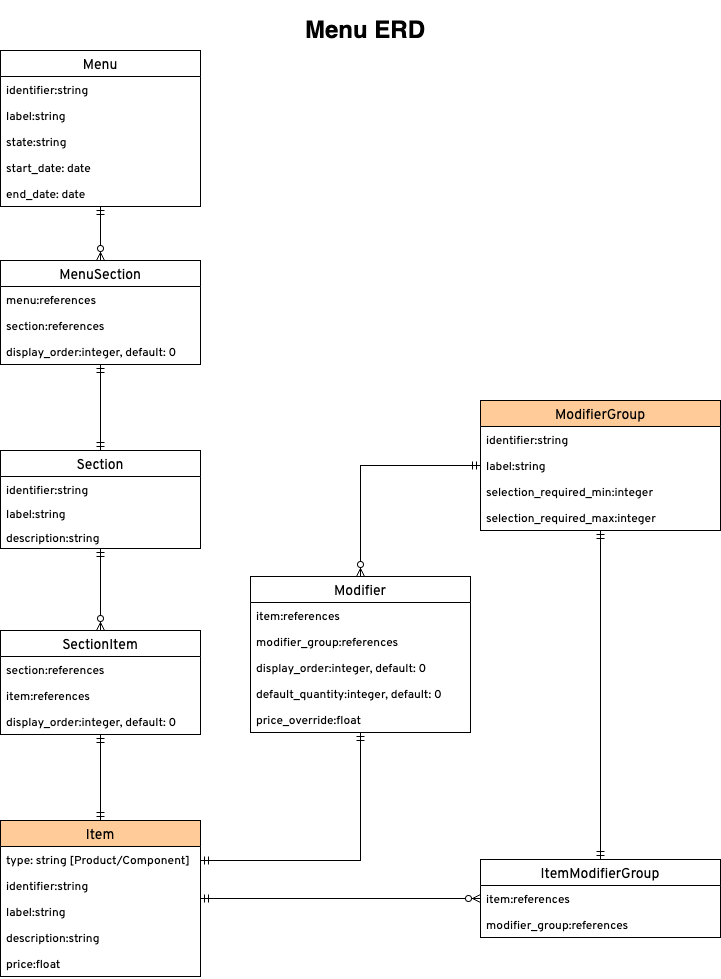

The diagram above was exported from draw.io. Its source (the exported page's mxGraphModel, read from the mxfile embedded in the PNG):
<mxGraphModel dx="1242" dy="2000" grid="1" gridSize="10" guides="1" tooltips="1" connect="1" arrows="1" fold="1" page="1" pageScale="1" pageWidth="827" pageHeight="1169" math="0" shadow="0">
  <root>
    <mxCell id="0" />
    <mxCell id="1" parent="0" />
    <mxCell id="a3PY726XcsFj3JUJ8yIZ-57" style="edgeStyle=orthogonalEdgeStyle;rounded=0;orthogonalLoop=1;jettySize=auto;html=1;endArrow=ERzeroToMany;endFill=0;startArrow=ERmandOne;startFill=0;" parent="1" source="a3PY726XcsFj3JUJ8yIZ-1" target="a3PY726XcsFj3JUJ8yIZ-18" edge="1">
      <mxGeometry relative="1" as="geometry">
        <Array as="points" />
      </mxGeometry>
    </mxCell>
    <mxCell id="a3PY726XcsFj3JUJ8yIZ-1" value="Item" style="swimlane;fontStyle=0;childLayout=stackLayout;horizontal=1;startSize=26;horizontalStack=0;resizeParent=1;resizeParentMax=0;resizeLast=0;collapsible=1;marginBottom=0;align=center;fontSize=14;fillColor=#FFCC99;swimlaneFillColor=#ffffff;fontFamily=Overpass;fontSource=https%3A%2F%2Ffonts.googleapis.com%2Fcss%3Ffamily%3DOverpass;" parent="1" vertex="1">
      <mxGeometry x="70" y="-250" width="200" height="156" as="geometry" />
    </mxCell>
    <mxCell id="a3PY726XcsFj3JUJ8yIZ-2" value="type: string [Product/Component]&#10;" style="text;strokeColor=none;fillColor=none;spacingLeft=4;spacingRight=4;overflow=hidden;rotatable=0;points=[[0,0.5],[1,0.5]];portConstraint=eastwest;fontSize=12;fontFamily=Overpass;fontSource=https%3A%2F%2Ffonts.googleapis.com%2Fcss%3Ffamily%3DOverpass;" parent="a3PY726XcsFj3JUJ8yIZ-1" vertex="1">
      <mxGeometry y="26" width="200" height="26" as="geometry" />
    </mxCell>
    <mxCell id="a3PY726XcsFj3JUJ8yIZ-3" value="identifier:string" style="text;strokeColor=none;fillColor=none;spacingLeft=4;spacingRight=4;overflow=hidden;rotatable=0;points=[[0,0.5],[1,0.5]];portConstraint=eastwest;fontSize=12;fontFamily=Overpass;fontSource=https%3A%2F%2Ffonts.googleapis.com%2Fcss%3Ffamily%3DOverpass;" parent="a3PY726XcsFj3JUJ8yIZ-1" vertex="1">
      <mxGeometry y="52" width="200" height="26" as="geometry" />
    </mxCell>
    <mxCell id="a3PY726XcsFj3JUJ8yIZ-4" value="label:string" style="text;strokeColor=none;fillColor=none;spacingLeft=4;spacingRight=4;overflow=hidden;rotatable=0;points=[[0,0.5],[1,0.5]];portConstraint=eastwest;fontSize=12;fontFamily=Overpass;fontSource=https%3A%2F%2Ffonts.googleapis.com%2Fcss%3Ffamily%3DOverpass;" parent="a3PY726XcsFj3JUJ8yIZ-1" vertex="1">
      <mxGeometry y="78" width="200" height="26" as="geometry" />
    </mxCell>
    <mxCell id="a3PY726XcsFj3JUJ8yIZ-5" value="description:string" style="text;strokeColor=none;fillColor=none;spacingLeft=4;spacingRight=4;overflow=hidden;rotatable=0;points=[[0,0.5],[1,0.5]];portConstraint=eastwest;fontSize=12;fontFamily=Overpass;fontSource=https%3A%2F%2Ffonts.googleapis.com%2Fcss%3Ffamily%3DOverpass;" parent="a3PY726XcsFj3JUJ8yIZ-1" vertex="1">
      <mxGeometry y="104" width="200" height="26" as="geometry" />
    </mxCell>
    <mxCell id="a3PY726XcsFj3JUJ8yIZ-7" value="price:float" style="text;strokeColor=none;fillColor=none;spacingLeft=4;spacingRight=4;overflow=hidden;rotatable=0;points=[[0,0.5],[1,0.5]];portConstraint=eastwest;fontSize=12;fontFamily=Overpass;fontSource=https%3A%2F%2Ffonts.googleapis.com%2Fcss%3Ffamily%3DOverpass;" parent="a3PY726XcsFj3JUJ8yIZ-1" vertex="1">
      <mxGeometry y="130" width="200" height="26" as="geometry" />
    </mxCell>
    <mxCell id="a3PY726XcsFj3JUJ8yIZ-59" style="edgeStyle=orthogonalEdgeStyle;rounded=0;orthogonalLoop=1;jettySize=auto;html=1;endArrow=ERzeroToMany;endFill=0;startArrow=ERmandOne;startFill=0;" parent="1" source="a3PY726XcsFj3JUJ8yIZ-12" target="a3PY726XcsFj3JUJ8yIZ-23" edge="1">
      <mxGeometry relative="1" as="geometry" />
    </mxCell>
    <mxCell id="a3PY726XcsFj3JUJ8yIZ-12" value="ModifierGroup" style="swimlane;fontStyle=0;childLayout=stackLayout;horizontal=1;startSize=26;horizontalStack=0;resizeParent=1;resizeParentMax=0;resizeLast=0;collapsible=1;marginBottom=0;align=center;fontSize=14;fillColor=#FFCC99;swimlaneFillColor=#ffffff;fontFamily=Overpass;fontSource=https%3A%2F%2Ffonts.googleapis.com%2Fcss%3Ffamily%3DOverpass;" parent="1" vertex="1">
      <mxGeometry x="550" y="-670" width="240" height="130" as="geometry" />
    </mxCell>
    <mxCell id="a3PY726XcsFj3JUJ8yIZ-14" value="identifier:string" style="text;strokeColor=none;fillColor=none;spacingLeft=4;spacingRight=4;overflow=hidden;rotatable=0;points=[[0,0.5],[1,0.5]];portConstraint=eastwest;fontSize=12;fontFamily=Overpass;fontSource=https%3A%2F%2Ffonts.googleapis.com%2Fcss%3Ffamily%3DOverpass;" parent="a3PY726XcsFj3JUJ8yIZ-12" vertex="1">
      <mxGeometry y="26" width="240" height="26" as="geometry" />
    </mxCell>
    <mxCell id="a3PY726XcsFj3JUJ8yIZ-15" value="label:string" style="text;strokeColor=none;fillColor=none;spacingLeft=4;spacingRight=4;overflow=hidden;rotatable=0;points=[[0,0.5],[1,0.5]];portConstraint=eastwest;fontSize=12;fontFamily=Overpass;fontSource=https%3A%2F%2Ffonts.googleapis.com%2Fcss%3Ffamily%3DOverpass;" parent="a3PY726XcsFj3JUJ8yIZ-12" vertex="1">
      <mxGeometry y="52" width="240" height="26" as="geometry" />
    </mxCell>
    <mxCell id="a3PY726XcsFj3JUJ8yIZ-16" value="selection_required_min:integer" style="text;strokeColor=none;fillColor=none;spacingLeft=4;spacingRight=4;overflow=hidden;rotatable=0;points=[[0,0.5],[1,0.5]];portConstraint=eastwest;fontSize=12;fontFamily=Overpass;fontSource=https%3A%2F%2Ffonts.googleapis.com%2Fcss%3Ffamily%3DOverpass;" parent="a3PY726XcsFj3JUJ8yIZ-12" vertex="1">
      <mxGeometry y="78" width="240" height="26" as="geometry" />
    </mxCell>
    <mxCell id="a3PY726XcsFj3JUJ8yIZ-17" value="selection_required_max:integer" style="text;strokeColor=none;fillColor=none;spacingLeft=4;spacingRight=4;overflow=hidden;rotatable=0;points=[[0,0.5],[1,0.5]];portConstraint=eastwest;fontSize=12;fontFamily=Overpass;fontSource=https%3A%2F%2Ffonts.googleapis.com%2Fcss%3Ffamily%3DOverpass;" parent="a3PY726XcsFj3JUJ8yIZ-12" vertex="1">
      <mxGeometry y="104" width="240" height="26" as="geometry" />
    </mxCell>
    <mxCell id="a3PY726XcsFj3JUJ8yIZ-58" style="edgeStyle=orthogonalEdgeStyle;rounded=0;orthogonalLoop=1;jettySize=auto;html=1;endArrow=ERmandOne;endFill=0;startArrow=ERmandOne;startFill=0;" parent="1" source="a3PY726XcsFj3JUJ8yIZ-18" target="a3PY726XcsFj3JUJ8yIZ-12" edge="1">
      <mxGeometry relative="1" as="geometry" />
    </mxCell>
    <mxCell id="a3PY726XcsFj3JUJ8yIZ-18" value="ItemModifierGroup" style="swimlane;fontStyle=0;childLayout=stackLayout;horizontal=1;startSize=26;horizontalStack=0;resizeParent=1;resizeParentMax=0;resizeLast=0;collapsible=1;marginBottom=0;align=center;fontSize=14;swimlaneFillColor=#ffffff;fontFamily=Overpass;fontSource=https%3A%2F%2Ffonts.googleapis.com%2Fcss%3Ffamily%3DOverpass;" parent="1" vertex="1">
      <mxGeometry x="550" y="-211" width="240" height="78" as="geometry">
        <mxRectangle x="1170" y="940" width="170" height="26" as="alternateBounds" />
      </mxGeometry>
    </mxCell>
    <mxCell id="a3PY726XcsFj3JUJ8yIZ-19" value="item:references" style="text;strokeColor=none;fillColor=none;spacingLeft=4;spacingRight=4;overflow=hidden;rotatable=0;points=[[0,0.5],[1,0.5]];portConstraint=eastwest;fontSize=12;fontFamily=Overpass;fontSource=https%3A%2F%2Ffonts.googleapis.com%2Fcss%3Ffamily%3DOverpass;" parent="a3PY726XcsFj3JUJ8yIZ-18" vertex="1">
      <mxGeometry y="26" width="240" height="26" as="geometry" />
    </mxCell>
    <mxCell id="a3PY726XcsFj3JUJ8yIZ-20" value="modifier_group:references" style="text;strokeColor=none;fillColor=none;spacingLeft=4;spacingRight=4;overflow=hidden;rotatable=0;points=[[0,0.5],[1,0.5]];portConstraint=eastwest;fontSize=12;fontFamily=Overpass;fontSource=https%3A%2F%2Ffonts.googleapis.com%2Fcss%3Ffamily%3DOverpass;" parent="a3PY726XcsFj3JUJ8yIZ-18" vertex="1">
      <mxGeometry y="52" width="240" height="26" as="geometry" />
    </mxCell>
    <mxCell id="a3PY726XcsFj3JUJ8yIZ-60" style="edgeStyle=orthogonalEdgeStyle;rounded=0;orthogonalLoop=1;jettySize=auto;html=1;startArrow=ERmandOne;startFill=0;endArrow=ERmandOne;endFill=0;" parent="1" source="a3PY726XcsFj3JUJ8yIZ-23" target="a3PY726XcsFj3JUJ8yIZ-1" edge="1">
      <mxGeometry relative="1" as="geometry">
        <Array as="points">
          <mxPoint x="430" y="-210" />
        </Array>
      </mxGeometry>
    </mxCell>
    <mxCell id="a3PY726XcsFj3JUJ8yIZ-23" value="Modifier" style="swimlane;fontStyle=0;childLayout=stackLayout;horizontal=1;startSize=26;horizontalStack=0;resizeParent=1;resizeParentMax=0;resizeLast=0;collapsible=1;marginBottom=0;align=center;fontSize=14;swimlaneFillColor=#ffffff;fontFamily=Overpass;fontSource=https%3A%2F%2Ffonts.googleapis.com%2Fcss%3Ffamily%3DOverpass;" parent="1" vertex="1">
      <mxGeometry x="320" y="-494" width="220" height="156" as="geometry" />
    </mxCell>
    <mxCell id="a3PY726XcsFj3JUJ8yIZ-24" value="item:references" style="text;strokeColor=none;fillColor=none;spacingLeft=4;spacingRight=4;overflow=hidden;rotatable=0;points=[[0,0.5],[1,0.5]];portConstraint=eastwest;fontSize=12;fontFamily=Overpass;fontSource=https%3A%2F%2Ffonts.googleapis.com%2Fcss%3Ffamily%3DOverpass;" parent="a3PY726XcsFj3JUJ8yIZ-23" vertex="1">
      <mxGeometry y="26" width="220" height="26" as="geometry" />
    </mxCell>
    <mxCell id="a3PY726XcsFj3JUJ8yIZ-25" value="modifier_group:references" style="text;strokeColor=none;fillColor=none;spacingLeft=4;spacingRight=4;overflow=hidden;rotatable=0;points=[[0,0.5],[1,0.5]];portConstraint=eastwest;fontSize=12;fontFamily=Overpass;fontSource=https%3A%2F%2Ffonts.googleapis.com%2Fcss%3Ffamily%3DOverpass;" parent="a3PY726XcsFj3JUJ8yIZ-23" vertex="1">
      <mxGeometry y="52" width="220" height="26" as="geometry" />
    </mxCell>
    <mxCell id="a3PY726XcsFj3JUJ8yIZ-26" value="display_order:integer, default: 0" style="text;strokeColor=none;fillColor=none;spacingLeft=4;spacingRight=4;overflow=hidden;rotatable=0;points=[[0,0.5],[1,0.5]];portConstraint=eastwest;fontSize=12;fontFamily=Overpass;fontSource=https%3A%2F%2Ffonts.googleapis.com%2Fcss%3Ffamily%3DOverpass;" parent="a3PY726XcsFj3JUJ8yIZ-23" vertex="1">
      <mxGeometry y="78" width="220" height="26" as="geometry" />
    </mxCell>
    <mxCell id="a3PY726XcsFj3JUJ8yIZ-27" value="default_quantity:integer, default: 0" style="text;strokeColor=none;fillColor=none;spacingLeft=4;spacingRight=4;overflow=hidden;rotatable=0;points=[[0,0.5],[1,0.5]];portConstraint=eastwest;fontSize=12;fontFamily=Overpass;fontSource=https%3A%2F%2Ffonts.googleapis.com%2Fcss%3Ffamily%3DOverpass;" parent="a3PY726XcsFj3JUJ8yIZ-23" vertex="1">
      <mxGeometry y="104" width="220" height="26" as="geometry" />
    </mxCell>
    <mxCell id="a3PY726XcsFj3JUJ8yIZ-28" value="price_override:float" style="text;strokeColor=none;fillColor=none;spacingLeft=4;spacingRight=4;overflow=hidden;rotatable=0;points=[[0,0.5],[1,0.5]];portConstraint=eastwest;fontSize=12;fontFamily=Overpass;fontSource=https%3A%2F%2Ffonts.googleapis.com%2Fcss%3Ffamily%3DOverpass;" parent="a3PY726XcsFj3JUJ8yIZ-23" vertex="1">
      <mxGeometry y="130" width="220" height="26" as="geometry" />
    </mxCell>
    <mxCell id="a3PY726XcsFj3JUJ8yIZ-53" style="edgeStyle=orthogonalEdgeStyle;rounded=0;orthogonalLoop=1;jettySize=auto;html=1;entryX=0.5;entryY=0;entryDx=0;entryDy=0;endArrow=ERzeroToMany;endFill=0;startArrow=ERmandOne;startFill=0;" parent="1" source="a3PY726XcsFj3JUJ8yIZ-29" target="a3PY726XcsFj3JUJ8yIZ-49" edge="1">
      <mxGeometry relative="1" as="geometry" />
    </mxCell>
    <mxCell id="a3PY726XcsFj3JUJ8yIZ-29" value="Menu" style="swimlane;fontStyle=0;childLayout=stackLayout;horizontal=1;startSize=26;horizontalStack=0;resizeParent=1;resizeParentMax=0;resizeLast=0;collapsible=1;marginBottom=0;align=center;fontSize=14;swimlaneFillColor=#ffffff;fontFamily=Overpass;fontSource=https%3A%2F%2Ffonts.googleapis.com%2Fcss%3Ffamily%3DOverpass;" parent="1" vertex="1">
      <mxGeometry x="70" y="-1020" width="200" height="156" as="geometry" />
    </mxCell>
    <mxCell id="a3PY726XcsFj3JUJ8yIZ-31" value="identifier:string" style="text;strokeColor=none;fillColor=none;spacingLeft=4;spacingRight=4;overflow=hidden;rotatable=0;points=[[0,0.5],[1,0.5]];portConstraint=eastwest;fontSize=12;fontFamily=Overpass;fontSource=https%3A%2F%2Ffonts.googleapis.com%2Fcss%3Ffamily%3DOverpass;" parent="a3PY726XcsFj3JUJ8yIZ-29" vertex="1">
      <mxGeometry y="26" width="200" height="26" as="geometry" />
    </mxCell>
    <mxCell id="a3PY726XcsFj3JUJ8yIZ-32" value="label:string" style="text;strokeColor=none;fillColor=none;spacingLeft=4;spacingRight=4;overflow=hidden;rotatable=0;points=[[0,0.5],[1,0.5]];portConstraint=eastwest;fontSize=12;fontFamily=Overpass;fontSource=https%3A%2F%2Ffonts.googleapis.com%2Fcss%3Ffamily%3DOverpass;" parent="a3PY726XcsFj3JUJ8yIZ-29" vertex="1">
      <mxGeometry y="52" width="200" height="26" as="geometry" />
    </mxCell>
    <mxCell id="a3PY726XcsFj3JUJ8yIZ-33" value="state:string" style="text;strokeColor=none;fillColor=none;spacingLeft=4;spacingRight=4;overflow=hidden;rotatable=0;points=[[0,0.5],[1,0.5]];portConstraint=eastwest;fontSize=12;fontFamily=Overpass;fontSource=https%3A%2F%2Ffonts.googleapis.com%2Fcss%3Ffamily%3DOverpass;" parent="a3PY726XcsFj3JUJ8yIZ-29" vertex="1">
      <mxGeometry y="78" width="200" height="26" as="geometry" />
    </mxCell>
    <mxCell id="a3PY726XcsFj3JUJ8yIZ-34" value="start_date: date" style="text;strokeColor=none;fillColor=none;spacingLeft=4;spacingRight=4;overflow=hidden;rotatable=0;points=[[0,0.5],[1,0.5]];portConstraint=eastwest;fontSize=12;fontFamily=Overpass;fontSource=https%3A%2F%2Ffonts.googleapis.com%2Fcss%3Ffamily%3DOverpass;" parent="a3PY726XcsFj3JUJ8yIZ-29" vertex="1">
      <mxGeometry y="104" width="200" height="26" as="geometry" />
    </mxCell>
    <mxCell id="a3PY726XcsFj3JUJ8yIZ-35" value="end_date: date" style="text;strokeColor=none;fillColor=none;spacingLeft=4;spacingRight=4;overflow=hidden;rotatable=0;points=[[0,0.5],[1,0.5]];portConstraint=eastwest;fontSize=12;fontFamily=Overpass;fontSource=https%3A%2F%2Ffonts.googleapis.com%2Fcss%3Ffamily%3DOverpass;" parent="a3PY726XcsFj3JUJ8yIZ-29" vertex="1">
      <mxGeometry y="130" width="200" height="26" as="geometry" />
    </mxCell>
    <mxCell id="a3PY726XcsFj3JUJ8yIZ-56" style="edgeStyle=orthogonalEdgeStyle;rounded=0;orthogonalLoop=1;jettySize=auto;html=1;endArrow=ERmandOne;endFill=0;startArrow=ERmandOne;startFill=0;" parent="1" source="a3PY726XcsFj3JUJ8yIZ-36" target="a3PY726XcsFj3JUJ8yIZ-1" edge="1">
      <mxGeometry relative="1" as="geometry" />
    </mxCell>
    <mxCell id="a3PY726XcsFj3JUJ8yIZ-36" value="SectionItem" style="swimlane;fontStyle=0;childLayout=stackLayout;horizontal=1;startSize=26;horizontalStack=0;resizeParent=1;resizeParentMax=0;resizeLast=0;collapsible=1;marginBottom=0;align=center;fontSize=14;swimlaneFillColor=#ffffff;fontFamily=Overpass;fontSource=https%3A%2F%2Ffonts.googleapis.com%2Fcss%3Ffamily%3DOverpass;" parent="1" vertex="1">
      <mxGeometry x="70" y="-440" width="200" height="104" as="geometry" />
    </mxCell>
    <mxCell id="a3PY726XcsFj3JUJ8yIZ-37" value="section:references" style="text;strokeColor=none;fillColor=none;spacingLeft=4;spacingRight=4;overflow=hidden;rotatable=0;points=[[0,0.5],[1,0.5]];portConstraint=eastwest;fontSize=12;fontFamily=Overpass;fontSource=https%3A%2F%2Ffonts.googleapis.com%2Fcss%3Ffamily%3DOverpass;" parent="a3PY726XcsFj3JUJ8yIZ-36" vertex="1">
      <mxGeometry y="26" width="200" height="26" as="geometry" />
    </mxCell>
    <mxCell id="a3PY726XcsFj3JUJ8yIZ-38" value="item:references" style="text;strokeColor=none;fillColor=none;spacingLeft=4;spacingRight=4;overflow=hidden;rotatable=0;points=[[0,0.5],[1,0.5]];portConstraint=eastwest;fontSize=12;fontFamily=Overpass;fontSource=https%3A%2F%2Ffonts.googleapis.com%2Fcss%3Ffamily%3DOverpass;" parent="a3PY726XcsFj3JUJ8yIZ-36" vertex="1">
      <mxGeometry y="52" width="200" height="26" as="geometry" />
    </mxCell>
    <mxCell id="a3PY726XcsFj3JUJ8yIZ-39" value="display_order:integer, default: 0" style="text;strokeColor=none;fillColor=none;spacingLeft=4;spacingRight=4;overflow=hidden;rotatable=0;points=[[0,0.5],[1,0.5]];portConstraint=eastwest;fontSize=12;fontFamily=Overpass;fontSource=https%3A%2F%2Ffonts.googleapis.com%2Fcss%3Ffamily%3DOverpass;" parent="a3PY726XcsFj3JUJ8yIZ-36" vertex="1">
      <mxGeometry y="78" width="200" height="26" as="geometry" />
    </mxCell>
    <mxCell id="a3PY726XcsFj3JUJ8yIZ-54" style="edgeStyle=orthogonalEdgeStyle;rounded=0;orthogonalLoop=1;jettySize=auto;html=1;entryX=0.5;entryY=0;entryDx=0;entryDy=0;endArrow=ERzeroToMany;endFill=0;startArrow=ERmandOne;startFill=0;" parent="1" source="a3PY726XcsFj3JUJ8yIZ-40" target="a3PY726XcsFj3JUJ8yIZ-36" edge="1">
      <mxGeometry relative="1" as="geometry">
        <mxPoint x="170" y="-310" as="targetPoint" />
      </mxGeometry>
    </mxCell>
    <mxCell id="a3PY726XcsFj3JUJ8yIZ-40" value="Section" style="swimlane;fontStyle=0;childLayout=stackLayout;horizontal=1;startSize=26;horizontalStack=0;resizeParent=1;resizeParentMax=0;resizeLast=0;collapsible=1;marginBottom=0;align=center;fontSize=14;swimlaneFillColor=#ffffff;fontFamily=Overpass;fontSource=https%3A%2F%2Ffonts.googleapis.com%2Fcss%3Ffamily%3DOverpass;" parent="1" vertex="1">
      <mxGeometry x="70" y="-620" width="200" height="98" as="geometry" />
    </mxCell>
    <mxCell id="a3PY726XcsFj3JUJ8yIZ-42" value="identifier:string" style="text;strokeColor=none;fillColor=none;spacingLeft=4;spacingRight=4;overflow=hidden;rotatable=0;points=[[0,0.5],[1,0.5]];portConstraint=eastwest;fontSize=12;fontFamily=Overpass;fontSource=https%3A%2F%2Ffonts.googleapis.com%2Fcss%3Ffamily%3DOverpass;" parent="a3PY726XcsFj3JUJ8yIZ-40" vertex="1">
      <mxGeometry y="26" width="200" height="24" as="geometry" />
    </mxCell>
    <mxCell id="a3PY726XcsFj3JUJ8yIZ-43" value="label:string" style="text;strokeColor=none;fillColor=none;spacingLeft=4;spacingRight=4;overflow=hidden;rotatable=0;points=[[0,0.5],[1,0.5]];portConstraint=eastwest;fontSize=12;fontFamily=Overpass;fontSource=https%3A%2F%2Ffonts.googleapis.com%2Fcss%3Ffamily%3DOverpass;" parent="a3PY726XcsFj3JUJ8yIZ-40" vertex="1">
      <mxGeometry y="50" width="200" height="24" as="geometry" />
    </mxCell>
    <mxCell id="a3PY726XcsFj3JUJ8yIZ-44" value="description:string" style="text;strokeColor=none;fillColor=none;spacingLeft=4;spacingRight=4;overflow=hidden;rotatable=0;points=[[0,0.5],[1,0.5]];portConstraint=eastwest;fontSize=12;fontFamily=Overpass;fontSource=https%3A%2F%2Ffonts.googleapis.com%2Fcss%3Ffamily%3DOverpass;" parent="a3PY726XcsFj3JUJ8yIZ-40" vertex="1">
      <mxGeometry y="74" width="200" height="24" as="geometry" />
    </mxCell>
    <mxCell id="a3PY726XcsFj3JUJ8yIZ-55" style="edgeStyle=orthogonalEdgeStyle;rounded=0;orthogonalLoop=1;jettySize=auto;html=1;entryX=0.5;entryY=0;entryDx=0;entryDy=0;endArrow=ERmandOne;endFill=0;startArrow=ERmandOne;startFill=0;" parent="1" source="a3PY726XcsFj3JUJ8yIZ-49" target="a3PY726XcsFj3JUJ8yIZ-40" edge="1">
      <mxGeometry relative="1" as="geometry" />
    </mxCell>
    <mxCell id="a3PY726XcsFj3JUJ8yIZ-49" value="MenuSection" style="swimlane;fontStyle=0;childLayout=stackLayout;horizontal=1;startSize=26;horizontalStack=0;resizeParent=1;resizeParentMax=0;resizeLast=0;collapsible=1;marginBottom=0;align=center;fontSize=14;swimlaneFillColor=#ffffff;fontFamily=Overpass;fontSource=https%3A%2F%2Ffonts.googleapis.com%2Fcss%3Ffamily%3DOverpass;" parent="1" vertex="1">
      <mxGeometry x="70" y="-810" width="200" height="104" as="geometry" />
    </mxCell>
    <mxCell id="a3PY726XcsFj3JUJ8yIZ-50" value="menu:references" style="text;strokeColor=none;fillColor=none;spacingLeft=4;spacingRight=4;overflow=hidden;rotatable=0;points=[[0,0.5],[1,0.5]];portConstraint=eastwest;fontSize=12;fontFamily=Overpass;fontSource=https%3A%2F%2Ffonts.googleapis.com%2Fcss%3Ffamily%3DOverpass;" parent="a3PY726XcsFj3JUJ8yIZ-49" vertex="1">
      <mxGeometry y="26" width="200" height="26" as="geometry" />
    </mxCell>
    <mxCell id="a3PY726XcsFj3JUJ8yIZ-51" value="section:references" style="text;strokeColor=none;fillColor=none;spacingLeft=4;spacingRight=4;overflow=hidden;rotatable=0;points=[[0,0.5],[1,0.5]];portConstraint=eastwest;fontSize=12;fontFamily=Overpass;fontSource=https%3A%2F%2Ffonts.googleapis.com%2Fcss%3Ffamily%3DOverpass;" parent="a3PY726XcsFj3JUJ8yIZ-49" vertex="1">
      <mxGeometry y="52" width="200" height="26" as="geometry" />
    </mxCell>
    <mxCell id="a3PY726XcsFj3JUJ8yIZ-52" value="display_order:integer, default: 0" style="text;strokeColor=none;fillColor=none;spacingLeft=4;spacingRight=4;overflow=hidden;rotatable=0;points=[[0,0.5],[1,0.5]];portConstraint=eastwest;fontSize=12;fontFamily=Overpass;fontSource=https%3A%2F%2Ffonts.googleapis.com%2Fcss%3Ffamily%3DOverpass;" parent="a3PY726XcsFj3JUJ8yIZ-49" vertex="1">
      <mxGeometry y="78" width="200" height="26" as="geometry" />
    </mxCell>
    <mxCell id="a3PY726XcsFj3JUJ8yIZ-61" value="&lt;h1&gt;Menu ERD&lt;/h1&gt;" style="text;html=1;strokeColor=none;fillColor=none;spacing=5;spacingTop=-20;whiteSpace=wrap;overflow=hidden;rounded=0;" parent="1" vertex="1">
      <mxGeometry x="370" y="-1060" width="150" height="120" as="geometry" />
    </mxCell>
  </root>
</mxGraphModel>